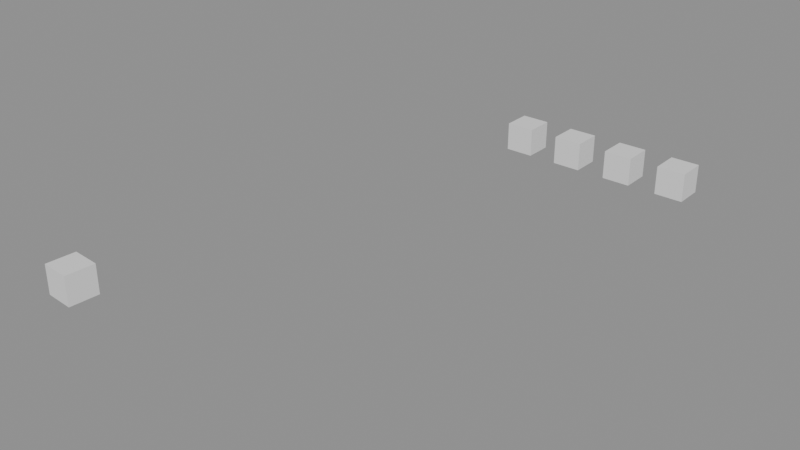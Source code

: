 # Source: clips-5.3.blend  (saved by Blender 5.3.31; exported with 4.5.12 LTS)
import bpy
from mathutils import Matrix  # noqa: F401  (used for matrix-valued properties, if any)

bpy.ops.wm.read_factory_settings(use_empty=True)
scene = bpy.context.scene
scene.name = 'Scene'

# ---- collections
col_hidden = bpy.data.collections.new('Hidden'); scene.collection.children.link(col_hidden)

# ---- meshes
me_faceamesh = bpy.data.meshes.new('FaceAMesh')
me_faceamesh.from_pydata([(-0.5, -0.5, -0.5), (0.5, -0.5, -0.5), (-0.5, 0.5, -0.5), (0.5, 0.5, -0.5), (-0.5, -0.5, 0.5), (0.5, -0.5, 0.5), (-0.5, 0.5, 0.5), (0.5, 0.5, 0.5)], [], [(0, 2, 3, 1), (4, 5, 7, 6), (0, 1, 5, 4), (2, 6, 7, 3), (0, 4, 6, 2), (1, 3, 7, 5)])
me_faceamesh.update()
me_facebmesh = bpy.data.meshes.new('FaceBMesh')
me_facebmesh.from_pydata([(-0.5, -0.5, -0.5), (0.5, -0.5, -0.5), (-0.5, 0.5, -0.5), (0.5, 0.5, -0.5), (-0.5, -0.5, 0.5), (0.5, -0.5, 0.5), (-0.5, 0.5, 0.5), (0.5, 0.5, 0.5)], [], [(0, 2, 3, 1), (4, 5, 7, 6), (0, 1, 5, 4), (2, 6, 7, 3), (0, 4, 6, 2), (1, 3, 7, 5)])
me_facebmesh.update()
me_plainmesh = bpy.data.meshes.new('PlainMesh')
me_plainmesh.from_pydata([(-0.5, -0.5, -0.5), (0.5, -0.5, -0.5), (-0.5, 0.5, -0.5), (0.5, 0.5, -0.5), (-0.5, -0.5, 0.5), (0.5, -0.5, 0.5), (-0.5, 0.5, 0.5), (0.5, 0.5, 0.5)], [], [(0, 2, 3, 1), (4, 5, 7, 6), (0, 1, 5, 4), (2, 6, 7, 3), (0, 4, 6, 2), (1, 3, 7, 5)])
me_plainmesh.update()
me_winkermesh = bpy.data.meshes.new('WinkerMesh')
me_winkermesh.from_pydata([(-0.5, -0.5, -0.5), (0.5, -0.5, -0.5), (-0.5, 0.5, -0.5), (0.5, 0.5, -0.5), (-0.5, -0.5, 0.5), (0.5, -0.5, 0.5), (-0.5, 0.5, 0.5), (0.5, 0.5, 0.5)], [], [(0, 2, 3, 1), (4, 5, 7, 6), (0, 1, 5, 4), (2, 6, 7, 3), (0, 4, 6, 2), (1, 3, 7, 5)])
me_winkermesh.update()
me_doorpanelmesh = bpy.data.meshes.new('DoorPanelMesh')
me_doorpanelmesh.from_pydata([(-0.5, -0.5, -0.5), (0.5, -0.5, -0.5), (-0.5, 0.5, -0.5), (0.5, 0.5, -0.5), (-0.5, -0.5, 0.5), (0.5, -0.5, 0.5), (-0.5, 0.5, 0.5), (0.5, 0.5, 0.5)], [], [(0, 2, 3, 1), (4, 5, 7, 6), (0, 1, 5, 4), (2, 6, 7, 3), (0, 4, 6, 2), (1, 3, 7, 5)])
me_doorpanelmesh.update()
arm_hingerigdata = bpy.data.armatures.new('HingeRigData')  # bones are not reproduced
arm_tweakrigdata = bpy.data.armatures.new('TweakRigData')  # bones are not reproduced
arm_restrigdata = bpy.data.armatures.new('RestRigData')  # bones are not reproduced
arm_dualrigdata = bpy.data.armatures.new('DualRigData')  # bones are not reproduced
arm_stackrigdata = bpy.data.armatures.new('StackRigData')  # bones are not reproduced
arm_mutedtrackrigdata = bpy.data.armatures.new('MutedTrackRigData')  # bones are not reproduced
arm_mutedstriprigdata = bpy.data.armatures.new('MutedStripRigData')  # bones are not reproduced
arm_soloedrigdata = bpy.data.armatures.new('SoloedRigData')  # bones are not reproduced
arm_nlaoffrigdata = bpy.data.armatures.new('NlaOffRigData')  # bones are not reproduced
arm_tweakedrigdata = bpy.data.armatures.new('TweakedRigData')  # bones are not reproduced
arm_tweakedfullrigdata = bpy.data.armatures.new('TweakedFullRigData')  # bones are not reproduced
arm_tweakedsolorigdata = bpy.data.armatures.new('TweakedSoloRigData')  # bones are not reproduced
arm_tweakedstriprigdata = bpy.data.armatures.new('TweakedStripRigData')  # bones are not reproduced
arm_stashedrigdata = bpy.data.armatures.new('StashedRigData')  # bones are not reproduced
arm_stashedfullrigdata = bpy.data.armatures.new('StashedFullRigData')  # bones are not reproduced

# ---- objects
ob_crossing = bpy.data.objects.new('Crossing', None)
ob_bystander = bpy.data.objects.new('Bystander', None)
ob_hingerig = bpy.data.objects.new('HingeRig', arm_hingerigdata)
ob_mixed = bpy.data.objects.new('Mixed', None)
ob_twos = bpy.data.objects.new('Twos', None)
ob_flat = bpy.data.objects.new('Flat', None)
ob_vanish = bpy.data.objects.new('Vanish', None)
ob_lifted = bpy.data.objects.new('Lifted', None)
ob_late = bpy.data.objects.new('Late', None)
ob_eased = bpy.data.objects.new('Eased', None)
ob_facea = bpy.data.objects.new('FaceA', me_faceamesh)
ob_faceb = bpy.data.objects.new('FaceB', me_facebmesh)
ob_owner = bpy.data.objects.new('Owner', None)
ob_noslot = bpy.data.objects.new('NoSlot', None)
ob_plain = bpy.data.objects.new('Plain', me_plainmesh)
ob_winker = bpy.data.objects.new('Winker', me_winkermesh)
ob_cycjump = bpy.data.objects.new('CycJump', None)
ob_cycconst = bpy.data.objects.new('CycConst', None)
ob_cycbefore = bpy.data.objects.new('CycBefore', None)
ob_tweakrig = bpy.data.objects.new('TweakRig', arm_tweakrigdata)
ob_nudged = bpy.data.objects.new('Nudged', None)
ob_restrig = bpy.data.objects.new('RestRig', arm_restrigdata)
ob_justafter = bpy.data.objects.new('JustAfter', None)
ob_stepper = bpy.data.objects.new('Stepper', None)
ob_dualrig = bpy.data.objects.new('DualRig', arm_dualrigdata)
ob_holder = bpy.data.objects.new('Holder', None)
ob_decoy = bpy.data.objects.new('Decoy', None)
ob_reuser = bpy.data.objects.new('Reuser', None)
ob_stackrig = bpy.data.objects.new('StackRig', arm_stackrigdata)
ob_mutedtrackrig = bpy.data.objects.new('MutedTrackRig', arm_mutedtrackrigdata)
ob_mutedstriprig = bpy.data.objects.new('MutedStripRig', arm_mutedstriprigdata)
ob_soloedrig = bpy.data.objects.new('SoloedRig', arm_soloedrigdata)
ob_nlaoffrig = bpy.data.objects.new('NlaOffRig', arm_nlaoffrigdata)
ob_tweakedrig = bpy.data.objects.new('TweakedRig', arm_tweakedrigdata)
ob_tweakedfullrig = bpy.data.objects.new('TweakedFullRig', arm_tweakedfullrigdata)
ob_tweakedsolorig = bpy.data.objects.new('TweakedSoloRig', arm_tweakedsolorigdata)
ob_tweakedstriprig = bpy.data.objects.new('TweakedStripRig', arm_tweakedstriprigdata)
ob_stashedrig = bpy.data.objects.new('StashedRig', arm_stashedrigdata)
ob_stashedfullrig = bpy.data.objects.new('StashedFullRig', arm_stashedfullrigdata)
ob_door = bpy.data.objects.new('Door', None)
ob_doorpanel = bpy.data.objects.new('DoorPanel', me_doorpanelmesh)
ob_portal = bpy.data.objects.new('Portal', None)
ob_latekeys = bpy.data.objects.new('LateKeys', None)
ob_mirrorconst = bpy.data.objects.new('MirrorConst', None)
ob_mirrorconstbefore = bpy.data.objects.new('MirrorConstBefore', None)
ob_sphere = bpy.data.objects.new('Sphere', None)

# ---- transforms, parenting, visibility, modifiers, constraints
ob_crossing.location = (0.0, -15.0, 0.0)
ob_bystander.location = (0.0, -16.0, 0.0)
ob_hingerig.location = (0.0, 0.0, 0.0)
ob_mixed.location = (0.0, 0.0, 0.0)
ob_twos.location = (0.0, 0.0, 0.0)
ob_flat.location = (2.0, 0.0, 0.0)
ob_flat.rotation_euler = (0.3, 0.4, 0.5)
ob_vanish.location = (3.0, 0.0, 0.0)
ob_vanish.rotation_euler = (0.3, 0.4, 0.5)
ob_lifted.location = (0.0, 0.0, 2.0)
ob_late.location = (0.0, 0.0, 0.0)
ob_eased.location = (0.0, 0.0, 0.0)
ob_facea.location = (4.0, 0.0, 0.0)
ob_faceb.location = (6.0, 0.0, 0.0)
ob_owner.location = (0.0, 0.0, 0.0)
ob_noslot.location = (0.0, 1.0, 0.0)
ob_plain.location = (8.0, 0.0, 0.0)
ob_winker.location = (10.0, 0.0, 0.0)
ob_cycjump.location = (0.0, -6.0, 0.0)
ob_cycconst.location = (0.0, -6.0, 0.0)
ob_cycbefore.location = (1.0, -6.0, 0.0)
ob_tweakrig.location = (-3.0, 0.0, 0.0)
ob_nudged.location = (1.0, -3.0, 0.0)
ob_restrig.location = (-6.0, 0.0, 0.0)
ob_justafter.location = (0.0, -9.0, 0.0)
ob_stepper.location = (1.0, -12.0, 0.0)
ob_dualrig.location = (6.0, 0.0, 0.0)
ob_holder.location = (2.0, 2.0, 0.0)
ob_decoy.location = (2.0, 3.0, 0.0)
ob_reuser.location = (0.0, 4.0, 0.0)
ob_stackrig.location = (9.0, 0.0, 0.0)
ob_mutedtrackrig.location = (12.0, 0.0, 0.0)
ob_mutedstriprig.location = (15.0, 0.0, 0.0)
ob_soloedrig.location = (18.0, 0.0, 0.0)
ob_nlaoffrig.location = (21.0, 0.0, 0.0)
ob_tweakedrig.location = (24.0, 0.0, 0.0)
ob_tweakedfullrig.location = (27.0, 0.0, 0.0)
ob_tweakedsolorig.location = (30.0, 0.0, 0.0)
ob_tweakedstriprig.location = (33.0, 0.0, 0.0)
ob_stashedrig.location = (36.0, 0.0, 0.0)
ob_stashedfullrig.location = (39.0, 0.0, 0.0)
ob_door.location = (0.0, -18.0, 0.0)
ob_door.rotation_euler = (0.0, 0.0, 1.5)
ob_doorpanel.parent = ob_door
ob_doorpanel.location = (1.0, 0.0, 0.0)
ob_portal.location = (0.0, -21.0, 0.0)
ob_portal.rotation_euler = (0.0, 0.0, 1.5)
ob_latekeys.location = (0.0, -24.0, 0.0)
ob_mirrorconst.location = (0.0, -27.0, 0.0)
ob_mirrorconstbefore.location = (2.0, -30.0, 0.0)
ob_sphere.location = (0.0, -3.0, 0.0)

# ---- collection membership
scene.collection.objects.link(ob_crossing)
scene.collection.objects.link(ob_bystander)
scene.collection.objects.link(ob_hingerig)
scene.collection.objects.link(ob_mixed)
scene.collection.objects.link(ob_twos)
scene.collection.objects.link(ob_flat)
scene.collection.objects.link(ob_vanish)
scene.collection.objects.link(ob_lifted)
scene.collection.objects.link(ob_late)
scene.collection.objects.link(ob_eased)
scene.collection.objects.link(ob_facea)
scene.collection.objects.link(ob_faceb)
scene.collection.objects.link(ob_owner)
scene.collection.objects.link(ob_noslot)
scene.collection.objects.link(ob_plain)
scene.collection.objects.link(ob_winker)
scene.collection.objects.link(ob_cycjump)
scene.collection.objects.link(ob_cycconst)
scene.collection.objects.link(ob_cycbefore)
scene.collection.objects.link(ob_tweakrig)
scene.collection.objects.link(ob_nudged)
scene.collection.objects.link(ob_restrig)
scene.collection.objects.link(ob_justafter)
scene.collection.objects.link(ob_stepper)
scene.collection.objects.link(ob_dualrig)
scene.collection.objects.link(ob_holder)
scene.collection.objects.link(ob_decoy)
scene.collection.objects.link(ob_reuser)
scene.collection.objects.link(ob_stackrig)
scene.collection.objects.link(ob_mutedtrackrig)
scene.collection.objects.link(ob_mutedstriprig)
scene.collection.objects.link(ob_soloedrig)
scene.collection.objects.link(ob_nlaoffrig)
scene.collection.objects.link(ob_tweakedrig)
scene.collection.objects.link(ob_tweakedfullrig)
scene.collection.objects.link(ob_tweakedsolorig)
scene.collection.objects.link(ob_tweakedstriprig)
scene.collection.objects.link(ob_stashedrig)
scene.collection.objects.link(ob_stashedfullrig)
scene.collection.objects.link(ob_door)
scene.collection.objects.link(ob_doorpanel)
scene.collection.objects.link(ob_portal)
scene.collection.objects.link(ob_latekeys)
scene.collection.objects.link(ob_mirrorconst)
scene.collection.objects.link(ob_mirrorconstbefore)
col_hidden.objects.link(ob_sphere)
def _layer_coll(name, lc=None):
    lc = lc or bpy.context.view_layer.layer_collection
    for c in lc.children:
        if c.name == name: return c
        r = _layer_coll(name, c)
        if r: return r
_layer_coll('Hidden').exclude = True

# ---- scene / render settings (as saved in the file)
scene.frame_start = 1; scene.frame_end = 250; scene.frame_set(1)
scene.render.engine = 'BLENDER_EEVEE_NEXT'
scene.render.bake_bias = 0.0
scene.render.bake_samples = 0
scene.render.compositor_device = 'GPU'
scene.eevee.use_volume_custom_range = False
scene.eevee.fast_gi_thickness_near = 0.1
scene.eevee.fast_gi_thickness_far = 0.0
scene.eevee.ray_tracing_options.screen_trace_thickness = 0.1
bpy.context.view_layer.update()

# ---- added for rendering (the .blend has no active camera and no usable light): camera, sun + grey world if the file has none
cam_auto = bpy.data.cameras.new('AutoCamera')
cam_auto.lens = 50.0
cam_auto.sensor_width = 36.0
cam_auto.clip_end = 1000.0
ob_auto_camera = bpy.data.objects.new('AutoCamera', cam_auto)
scene.collection.objects.link(ob_auto_camera)
ob_auto_camera.location = (24.5691, -31.9793, 15.6407)
ob_auto_camera.rotation_euler = (1.09748, -7.21219e-08, 0.694738)
scene.camera = ob_auto_camera
light_auto_sun = bpy.data.lights.new('AutoSun', 'SUN')
light_auto_sun.energy = 3.0
light_auto_sun.angle = 0.0523599
ob_auto_sun = bpy.data.objects.new('AutoSun', light_auto_sun)
scene.collection.objects.link(ob_auto_sun)
ob_auto_sun.rotation_euler = (0.872665, 0.174533, 0.523599)
if scene.world is None:
    world_auto = bpy.data.worlds.new('AutoWorld')
    world_auto.color = (0.3, 0.3, 0.3)
    scene.world = world_auto
bpy.context.view_layer.update()
